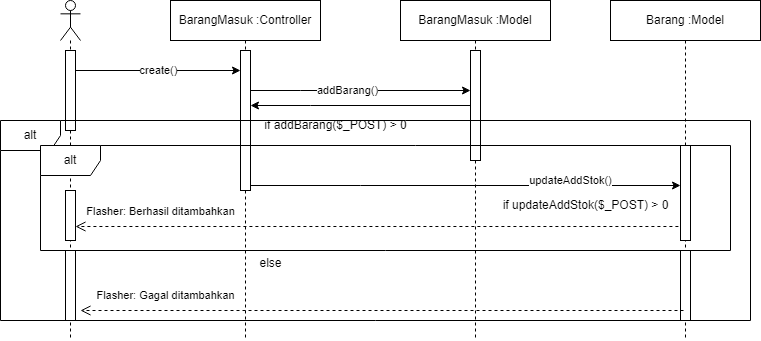

The diagram above was exported from draw.io. Its source (the exported page's mxGraphModel, read from the mxfile embedded in the PNG):
<mxGraphModel dx="1120" dy="468" grid="1" gridSize="10" guides="1" tooltips="1" connect="1" arrows="1" fold="1" page="1" pageScale="1" pageWidth="850" pageHeight="1100" math="0" shadow="0">
  <root>
    <mxCell id="0" />
    <mxCell id="1" parent="0" />
    <mxCell id="uqsISd6VkEEqEw8wHj-0-2" value="" style="shape=umlLifeline;perimeter=lifelinePerimeter;whiteSpace=wrap;html=1;container=1;dropTarget=0;collapsible=0;recursiveResize=0;outlineConnect=0;portConstraint=eastwest;newEdgeStyle={&quot;curved&quot;:0,&quot;rounded&quot;:0};participant=umlActor;" vertex="1" parent="1">
      <mxGeometry x="90" y="40" width="20" height="340" as="geometry" />
    </mxCell>
    <mxCell id="uqsISd6VkEEqEw8wHj-0-6" value="" style="html=1;points=[[0,0,0,0,5],[0,1,0,0,-5],[1,0,0,0,5],[1,1,0,0,-5]];perimeter=orthogonalPerimeter;outlineConnect=0;targetShapes=umlLifeline;portConstraint=eastwest;newEdgeStyle={&quot;curved&quot;:0,&quot;rounded&quot;:0};" vertex="1" parent="uqsISd6VkEEqEw8wHj-0-2">
      <mxGeometry x="5" y="50" width="10" height="80" as="geometry" />
    </mxCell>
    <mxCell id="uqsISd6VkEEqEw8wHj-0-3" value="BarangMasuk :Controller" style="shape=umlLifeline;perimeter=lifelinePerimeter;whiteSpace=wrap;html=1;container=1;dropTarget=0;collapsible=0;recursiveResize=0;outlineConnect=0;portConstraint=eastwest;newEdgeStyle={&quot;curved&quot;:0,&quot;rounded&quot;:0};" vertex="1" parent="1">
      <mxGeometry x="200" y="40" width="150" height="340" as="geometry" />
    </mxCell>
    <mxCell id="uqsISd6VkEEqEw8wHj-0-7" value="" style="html=1;points=[[0,0,0,0,5],[0,1,0,0,-5],[1,0,0,0,5],[1,1,0,0,-5]];perimeter=orthogonalPerimeter;outlineConnect=0;targetShapes=umlLifeline;portConstraint=eastwest;newEdgeStyle={&quot;curved&quot;:0,&quot;rounded&quot;:0};" vertex="1" parent="uqsISd6VkEEqEw8wHj-0-3">
      <mxGeometry x="70" y="50" width="10" height="140" as="geometry" />
    </mxCell>
    <mxCell id="uqsISd6VkEEqEw8wHj-0-4" value="BarangMasuk :Model" style="shape=umlLifeline;perimeter=lifelinePerimeter;whiteSpace=wrap;html=1;container=1;dropTarget=0;collapsible=0;recursiveResize=0;outlineConnect=0;portConstraint=eastwest;newEdgeStyle={&quot;curved&quot;:0,&quot;rounded&quot;:0};" vertex="1" parent="1">
      <mxGeometry x="430" y="40" width="150" height="340" as="geometry" />
    </mxCell>
    <mxCell id="uqsISd6VkEEqEw8wHj-0-9" value="" style="html=1;points=[[0,0,0,0,5],[0,1,0,0,-5],[1,0,0,0,5],[1,1,0,0,-5]];perimeter=orthogonalPerimeter;outlineConnect=0;targetShapes=umlLifeline;portConstraint=eastwest;newEdgeStyle={&quot;curved&quot;:0,&quot;rounded&quot;:0};" vertex="1" parent="uqsISd6VkEEqEw8wHj-0-4">
      <mxGeometry x="70" y="50" width="10" height="110" as="geometry" />
    </mxCell>
    <mxCell id="uqsISd6VkEEqEw8wHj-0-5" value="Barang :Model" style="shape=umlLifeline;perimeter=lifelinePerimeter;whiteSpace=wrap;html=1;container=1;dropTarget=0;collapsible=0;recursiveResize=0;outlineConnect=0;portConstraint=eastwest;newEdgeStyle={&quot;curved&quot;:0,&quot;rounded&quot;:0};" vertex="1" parent="1">
      <mxGeometry x="640" y="40" width="150" height="340" as="geometry" />
    </mxCell>
    <mxCell id="uqsISd6VkEEqEw8wHj-0-8" value="create()" style="edgeStyle=orthogonalEdgeStyle;rounded=0;orthogonalLoop=1;jettySize=auto;html=1;curved=0;" edge="1" parent="1" source="uqsISd6VkEEqEw8wHj-0-6" target="uqsISd6VkEEqEw8wHj-0-7">
      <mxGeometry relative="1" as="geometry">
        <Array as="points">
          <mxPoint x="190" y="110" />
          <mxPoint x="190" y="110" />
        </Array>
      </mxGeometry>
    </mxCell>
    <mxCell id="uqsISd6VkEEqEw8wHj-0-10" style="edgeStyle=orthogonalEdgeStyle;rounded=0;orthogonalLoop=1;jettySize=auto;html=1;curved=0;" edge="1" parent="1" source="uqsISd6VkEEqEw8wHj-0-7" target="uqsISd6VkEEqEw8wHj-0-9">
      <mxGeometry relative="1" as="geometry">
        <Array as="points">
          <mxPoint x="330" y="130" />
          <mxPoint x="330" y="130" />
        </Array>
      </mxGeometry>
    </mxCell>
    <mxCell id="uqsISd6VkEEqEw8wHj-0-11" value="addBarang()" style="edgeLabel;html=1;align=center;verticalAlign=middle;resizable=0;points=[];" vertex="1" connectable="0" parent="uqsISd6VkEEqEw8wHj-0-10">
      <mxGeometry x="-0.1273" y="1" relative="1" as="geometry">
        <mxPoint as="offset" />
      </mxGeometry>
    </mxCell>
    <mxCell id="uqsISd6VkEEqEw8wHj-0-12" value="alt" style="shape=umlFrame;whiteSpace=wrap;html=1;pointerEvents=0;" vertex="1" parent="1">
      <mxGeometry x="30" y="160" width="750" height="200" as="geometry" />
    </mxCell>
    <mxCell id="uqsISd6VkEEqEw8wHj-0-13" style="edgeStyle=orthogonalEdgeStyle;rounded=0;orthogonalLoop=1;jettySize=auto;html=1;curved=0;" edge="1" parent="1" source="uqsISd6VkEEqEw8wHj-0-9" target="uqsISd6VkEEqEw8wHj-0-7">
      <mxGeometry relative="1" as="geometry">
        <Array as="points">
          <mxPoint x="340" y="145" />
          <mxPoint x="340" y="145" />
        </Array>
      </mxGeometry>
    </mxCell>
    <mxCell id="uqsISd6VkEEqEw8wHj-0-14" value="if addBarang($_POST) &amp;gt; 0" style="text;html=1;align=center;verticalAlign=middle;resizable=0;points=[];autosize=1;strokeColor=none;fillColor=none;" vertex="1" parent="1">
      <mxGeometry x="280" y="150" width="170" height="30" as="geometry" />
    </mxCell>
    <mxCell id="uqsISd6VkEEqEw8wHj-0-15" value="alt" style="shape=umlFrame;whiteSpace=wrap;html=1;pointerEvents=0;" vertex="1" parent="1">
      <mxGeometry x="70" y="185" width="690" height="105" as="geometry" />
    </mxCell>
    <mxCell id="uqsISd6VkEEqEw8wHj-0-17" value="" style="html=1;points=[[0,0,0,0,5],[0,1,0,0,-5],[1,0,0,0,5],[1,1,0,0,-5]];perimeter=orthogonalPerimeter;outlineConnect=0;targetShapes=umlLifeline;portConstraint=eastwest;newEdgeStyle={&quot;curved&quot;:0,&quot;rounded&quot;:0};" vertex="1" parent="1">
      <mxGeometry x="710" y="185" width="10" height="95" as="geometry" />
    </mxCell>
    <mxCell id="uqsISd6VkEEqEw8wHj-0-18" value="updateAddStok()" style="edgeStyle=orthogonalEdgeStyle;rounded=0;orthogonalLoop=1;jettySize=auto;html=1;curved=0;" edge="1" parent="1" source="uqsISd6VkEEqEw8wHj-0-7" target="uqsISd6VkEEqEw8wHj-0-17">
      <mxGeometry x="0.4884" y="5" relative="1" as="geometry">
        <Array as="points">
          <mxPoint x="390" y="225" />
          <mxPoint x="390" y="225" />
        </Array>
        <mxPoint as="offset" />
      </mxGeometry>
    </mxCell>
    <mxCell id="uqsISd6VkEEqEw8wHj-0-19" value="if updateAddStok($_POST) &amp;gt; 0" style="text;html=1;align=center;verticalAlign=middle;resizable=0;points=[];autosize=1;strokeColor=none;fillColor=none;" vertex="1" parent="1">
      <mxGeometry x="520" y="230" width="190" height="30" as="geometry" />
    </mxCell>
    <mxCell id="uqsISd6VkEEqEw8wHj-0-21" value="" style="html=1;points=[[0,0,0,0,5],[0,1,0,0,-5],[1,0,0,0,5],[1,1,0,0,-5]];perimeter=orthogonalPerimeter;outlineConnect=0;targetShapes=umlLifeline;portConstraint=eastwest;newEdgeStyle={&quot;curved&quot;:0,&quot;rounded&quot;:0};" vertex="1" parent="1">
      <mxGeometry x="95" y="230" width="10" height="50" as="geometry" />
    </mxCell>
    <mxCell id="uqsISd6VkEEqEw8wHj-0-23" value="else" style="text;html=1;align=center;verticalAlign=middle;resizable=0;points=[];autosize=1;strokeColor=none;fillColor=none;" vertex="1" parent="1">
      <mxGeometry x="275" y="288" width="50" height="30" as="geometry" />
    </mxCell>
    <mxCell id="uqsISd6VkEEqEw8wHj-0-24" value="" style="html=1;points=[[0,0,0,0,5],[0,1,0,0,-5],[1,0,0,0,5],[1,1,0,0,-5]];perimeter=orthogonalPerimeter;outlineConnect=0;targetShapes=umlLifeline;portConstraint=eastwest;newEdgeStyle={&quot;curved&quot;:0,&quot;rounded&quot;:0};" vertex="1" parent="1">
      <mxGeometry x="95" y="290" width="10" height="70" as="geometry" />
    </mxCell>
    <mxCell id="uqsISd6VkEEqEw8wHj-0-25" value="" style="html=1;points=[[0,0,0,0,5],[0,1,0,0,-5],[1,0,0,0,5],[1,1,0,0,-5]];perimeter=orthogonalPerimeter;outlineConnect=0;targetShapes=umlLifeline;portConstraint=eastwest;newEdgeStyle={&quot;curved&quot;:0,&quot;rounded&quot;:0};" vertex="1" parent="1">
      <mxGeometry x="710" y="290" width="10" height="70" as="geometry" />
    </mxCell>
    <mxCell id="uqsISd6VkEEqEw8wHj-0-26" value="Flasher: Berhasil ditambahkan" style="html=1;verticalAlign=bottom;endArrow=open;dashed=1;endSize=8;curved=0;rounded=0;edgeStyle=orthogonalEdgeStyle;exitX=0.989;exitY=1.2;exitDx=0;exitDy=0;exitPerimeter=0;" edge="1" parent="1" source="uqsISd6VkEEqEw8wHj-0-19" target="uqsISd6VkEEqEw8wHj-0-21">
      <mxGeometry x="0.718" y="-6" relative="1" as="geometry">
        <mxPoint x="460" y="250" as="sourcePoint" />
        <mxPoint x="380" y="250" as="targetPoint" />
        <Array as="points">
          <mxPoint x="210" y="266" />
          <mxPoint x="210" y="266" />
        </Array>
        <mxPoint as="offset" />
      </mxGeometry>
    </mxCell>
    <mxCell id="uqsISd6VkEEqEw8wHj-0-27" value="Flasher: Gagal ditambahkan" style="html=1;verticalAlign=bottom;endArrow=open;dashed=1;endSize=8;curved=0;rounded=0;edgeStyle=orthogonalEdgeStyle;exitX=0.989;exitY=1.2;exitDx=0;exitDy=0;exitPerimeter=0;" edge="1" parent="1">
      <mxGeometry x="0.718" y="-6" relative="1" as="geometry">
        <mxPoint x="713" y="350" as="sourcePoint" />
        <mxPoint x="110" y="350" as="targetPoint" />
        <Array as="points">
          <mxPoint x="215" y="350" />
          <mxPoint x="215" y="350" />
        </Array>
        <mxPoint as="offset" />
      </mxGeometry>
    </mxCell>
  </root>
</mxGraphModel>